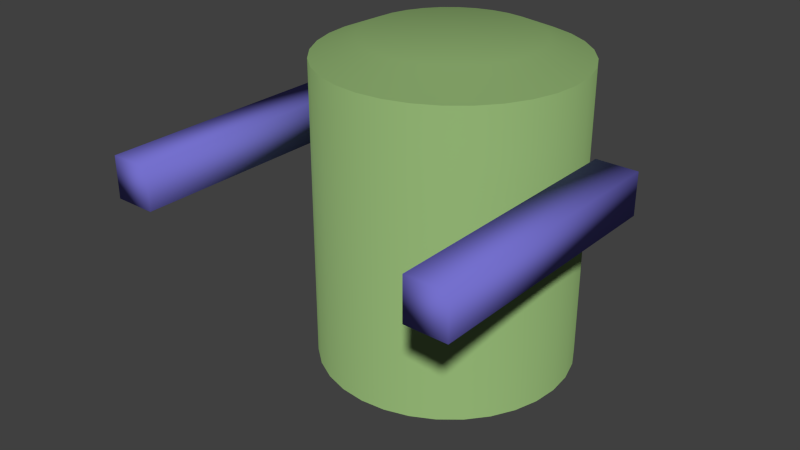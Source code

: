 # Source: basic_character.blend  (saved by Blender 2.67.0; exported with 4.5.12 LTS)
import bpy
from mathutils import Matrix  # noqa: F401  (used for matrix-valued properties, if any)

bpy.ops.wm.read_factory_settings(use_empty=True)
scene = bpy.context.scene
scene.name = 'Scene'

# ---- collections
col_collection_1 = bpy.data.collections.new('Collection 1'); scene.collection.children.link(col_collection_1)

# ---- materials (node trees are filled in below, after node groups)
mat_arm = bpy.data.materials.new('arm')
mat_arm.alpha_threshold = 0.0
mat_arm.use_transparent_shadow = False
mat_arm.diffuse_color = (0.1778, 0.1622, 0.6152, 1.0)
mat_arm.roughness = 0.5
mat_arm.line_color = (0.0, 0.0, 0.0, 1.0)
mat_body = bpy.data.materials.new('body')
mat_body.alpha_threshold = 0.0
mat_body.use_transparent_shadow = False
mat_body.diffuse_color = (0.2635, 0.42, 0.1589, 1.0)
mat_body.roughness = 0.5
mat_body.line_color = (0.0, 0.0, 0.0, 1.0)

# ---- material node trees

# ---- world
world_world = bpy.data.worlds.new('World'); scene.world = world_world
world_world.color = (0.05088, 0.05088, 0.05088)
world_world.use_sun_shadow = False
world_world.sun_shadow_jitter_overblur = 0.0
world_world.cycles.sampling_method = 'MANUAL'
world_world.cycles.sample_map_resolution = 256

# ---- meshes
me_cube_002 = bpy.data.meshes.new('Cube.002')
me_cube_002.from_pydata([(-1.0, -11.53, -1.0), (-1.0, 1.0, -1.0), (1.0, 1.0, -1.0), (1.0, -11.53, -1.0), (-1.0, -11.53, 1.0), (-1.0, 1.0, 1.0), (1.0, 1.0, 1.0), (1.0, -11.53, 1.0)], [], [(4, 0, 1, 5), (5, 1, 2, 6), (6, 2, 3, 7), (7, 3, 0, 4), (0, 3, 2, 1), (7, 4, 5, 6)])
me_cube_002.polygons.foreach_set('use_smooth', [True] * 6)
me_cube_002.materials.append(mat_arm)
me_cube_002.use_remesh_preserve_volume = False
me_cube_002.use_remesh_preserve_attributes = False
me_cube_002.use_mirror_vertex_groups = False
me_cube_002.update()
me_cube_001 = bpy.data.meshes.new('Cube.001')
me_cube_001.from_pydata([(-1.0, -11.53, -1.0), (-1.0, 1.0, -1.0), (1.0, 1.0, -1.0), (1.0, -11.53, -1.0), (-1.0, -11.53, 1.0), (-1.0, 1.0, 1.0), (1.0, 1.0, 1.0), (1.0, -11.53, 1.0)], [], [(4, 5, 1, 0), (5, 6, 2, 1), (6, 7, 3, 2), (7, 4, 0, 3), (0, 1, 2, 3), (7, 6, 5, 4)])
me_cube_001.polygons.foreach_set('use_smooth', [True] * 6)
me_cube_001.materials.append(mat_arm)
me_cube_001.use_remesh_preserve_volume = False
me_cube_001.use_remesh_preserve_attributes = False
me_cube_001.use_mirror_vertex_groups = False
me_cube_001.update()
me_cylinder = bpy.data.meshes.new('Cylinder')
me_cylinder.from_pydata([(0.0, 1.0, -1.0), (0.0, 1.0, 1.0), (0.1951, 0.9808, -1.0), (0.1951, 0.9808, 1.0), (0.3827, 0.9239, -1.0), (0.3827, 0.9239, 1.0), (0.5556, 0.8315, -1.0), (0.5556, 0.8315, 1.0), (0.7071, 0.7071, -1.0), (0.7071, 0.7071, 1.0), (0.8315, 0.5556, -1.0), (0.8315, 0.5556, 1.0), (0.9239, 0.3827, -1.0), (0.9239, 0.3827, 1.0), (0.9808, 0.1951, -1.0), (0.9808, 0.1951, 1.0), (1.0, 7.55e-08, -1.0), (1.0, 7.55e-08, 1.0), (0.9808, -0.1951, -1.0), (0.9808, -0.1951, 1.0), (0.9239, -0.3827, -1.0), (0.9239, -0.3827, 1.0), (0.8315, -0.5556, -1.0), (0.8315, -0.5556, 1.0), (0.7071, -0.7071, -1.0), (0.7071, -0.7071, 1.0), (0.5556, -0.8315, -1.0), (0.5556, -0.8315, 1.0), (0.3827, -0.9239, -1.0), (0.3827, -0.9239, 1.0), (0.1951, -0.9808, -1.0), (0.1951, -0.9808, 1.0), (-3.258e-07, -1.0, -1.0), (-3.258e-07, -1.0, 1.0), (-0.1951, -0.9808, -1.0), (-0.1951, -0.9808, 1.0), (-0.3827, -0.9239, -1.0), (-0.3827, -0.9239, 1.0), (-0.5556, -0.8315, -1.0), (-0.5556, -0.8315, 1.0), (-0.7071, -0.7071, -1.0), (-0.7071, -0.7071, 1.0), (-0.8315, -0.5556, -1.0), (-0.8315, -0.5556, 1.0), (-0.9239, -0.3827, -1.0), (-0.9239, -0.3827, 1.0), (-0.9808, -0.1951, -1.0), (-0.9808, -0.1951, 1.0), (-1.0, 9.656e-07, -1.0), (-1.0, 9.656e-07, 1.0), (-0.9808, 0.1951, -1.0), (-0.9808, 0.1951, 1.0), (-0.9239, 0.3827, -1.0), (-0.9239, 0.3827, 1.0), (-0.8315, 0.5556, -1.0), (-0.8315, 0.5556, 1.0), (-0.7071, 0.7071, -1.0), (-0.7071, 0.7071, 1.0), (-0.5556, 0.8315, -1.0), (-0.5556, 0.8315, 1.0), (-0.3827, 0.9239, -1.0), (-0.3827, 0.9239, 1.0), (-0.1951, 0.9808, -1.0), (-0.1951, 0.9808, 1.0), (0.0, 1.0, 1.0), (0.1951, 0.9808, 1.0), (0.3827, 0.9239, 1.0), (0.5556, 0.8315, 1.0), (0.7071, 0.7071, 1.0), (0.8315, 0.5556, 1.0), (0.9239, 0.3827, 1.0), (0.9808, 0.1951, 1.0), (1.0, 7.55e-08, 1.0), (0.9808, -0.1951, 1.0), (0.9239, -0.3827, 1.0), (0.8315, -0.5556, 1.0), (0.7071, -0.7071, 1.0), (0.5556, -0.8315, 1.0), (0.3827, -0.9239, 1.0), (0.1951, -0.9808, 1.0), (-3.258e-07, -1.0, 1.0), (-0.1951, -0.9808, 1.0), (-0.3827, -0.9239, 1.0), (-0.5556, -0.8315, 1.0), (-0.7071, -0.7071, 1.0), (-0.8315, -0.5556, 1.0), (-0.9239, -0.3827, 1.0), (-0.9808, -0.1951, 1.0), (-1.0, 9.656e-07, 1.0), (-0.9808, 0.1951, 1.0), (-0.9239, 0.3827, 1.0), (-0.8315, 0.5556, 1.0), (-0.7071, 0.7071, 1.0), (-0.5556, 0.8315, 1.0), (-0.3827, 0.9239, 1.0), (-0.1951, 0.9808, 1.0), (3.989e-08, 0.6641, 1.118), (0.1295, 0.6513, 1.118), (0.2541, 0.6135, 1.118), (0.3689, 0.5521, 1.118), (0.4696, 0.4696, 1.118), (0.5521, 0.3689, 1.118), (0.6135, 0.2541, 1.118), (0.6513, 0.1295, 1.118), (0.6641, 1.459e-07, 1.118), (0.6513, -0.1295, 1.118), (0.6135, -0.2541, 1.118), (0.5521, -0.3689, 1.118), (0.4696, -0.4696, 1.118), (0.3689, -0.5521, 1.118), (0.2541, -0.6135, 1.118), (0.1295, -0.6513, 1.118), (-1.765e-07, -0.6641, 1.118), (-0.1295, -0.6513, 1.118), (-0.2541, -0.6135, 1.118), (-0.3689, -0.5521, 1.118), (-0.4696, -0.4696, 1.118), (-0.5521, -0.3689, 1.118), (-0.6135, -0.2541, 1.118), (-0.6513, -0.1295, 1.118), (-0.6641, 7.369e-07, 1.118), (-0.6513, 0.1296, 1.118), (-0.6135, 0.2541, 1.118), (-0.5521, 0.3689, 1.118), (-0.4696, 0.4696, 1.118), (-0.3689, 0.5521, 1.118), (-0.2541, 0.6135, 1.118), (-0.1295, 0.6513, 1.118), (0.0, 1.0, -1.0), (0.1951, 0.9808, -1.0), (0.3827, 0.9239, -1.0), (0.5556, 0.8315, -1.0), (0.7071, 0.7071, -1.0), (0.8315, 0.5556, -1.0), (0.9239, 0.3827, -1.0), (0.9808, 0.1951, -1.0), (1.0, 7.55e-08, -1.0), (0.9808, -0.1951, -1.0), (0.9239, -0.3827, -1.0), (0.8315, -0.5556, -1.0), (0.7071, -0.7071, -1.0), (0.5556, -0.8315, -1.0), (0.3827, -0.9239, -1.0), (0.1951, -0.9808, -1.0), (-3.258e-07, -1.0, -1.0), (-0.1951, -0.9808, -1.0), (-0.3827, -0.9239, -1.0), (-0.5556, -0.8315, -1.0), (-0.7071, -0.7071, -1.0), (-0.8315, -0.5556, -1.0), (-0.9239, -0.3827, -1.0), (-0.9808, -0.1951, -1.0), (-1.0, 9.656e-07, -1.0), (-0.9808, 0.1951, -1.0), (-0.9239, 0.3827, -1.0), (-0.8315, 0.5556, -1.0), (-0.7071, 0.7071, -1.0), (-0.5556, 0.8315, -1.0), (-0.3827, 0.9239, -1.0), (-0.1951, 0.9808, -1.0), (2.87e-08, 0.7583, -1.126), (0.1479, 0.7437, -1.126), (0.2902, 0.7006, -1.126), (0.4213, 0.6305, -1.126), (0.5362, 0.5362, -1.126), (0.6305, 0.4213, -1.126), (0.7006, 0.2902, -1.126), (0.7437, 0.1479, -1.126), (0.7583, 1.261e-07, -1.126), (0.7437, -0.1479, -1.126), (0.7006, -0.2902, -1.126), (0.6305, -0.4213, -1.126), (0.5362, -0.5362, -1.126), (0.4213, -0.6305, -1.126), (0.2902, -0.7006, -1.126), (0.1479, -0.7437, -1.126), (-2.184e-07, -0.7583, -1.126), (-0.1479, -0.7437, -1.126), (-0.2902, -0.7006, -1.126), (-0.4213, -0.6305, -1.126), (-0.5362, -0.5362, -1.126), (-0.6305, -0.4213, -1.126), (-0.7006, -0.2902, -1.126), (-0.7437, -0.1479, -1.126), (-0.7583, 8.011e-07, -1.126), (-0.7437, 0.1479, -1.126), (-0.7006, 0.2902, -1.126), (-0.6305, 0.4213, -1.126), (-0.5362, 0.5362, -1.126), (-0.4213, 0.6305, -1.126), (-0.2902, 0.7006, -1.126), (-0.1479, 0.7437, -1.126)], [], [(0, 1, 3, 2), (2, 3, 5, 4), (4, 5, 7, 6), (6, 7, 9, 8), (8, 9, 11, 10), (10, 11, 13, 12), (12, 13, 15, 14), (14, 15, 17, 16), (16, 17, 19, 18), (18, 19, 21, 20), (20, 21, 23, 22), (22, 23, 25, 24), (24, 25, 27, 26), (26, 27, 29, 28), (28, 29, 31, 30), (30, 31, 33, 32), (32, 33, 35, 34), (34, 35, 37, 36), (36, 37, 39, 38), (38, 39, 41, 40), (40, 41, 43, 42), (42, 43, 45, 44), (44, 45, 47, 46), (46, 47, 49, 48), (48, 49, 51, 50), (50, 51, 53, 52), (52, 53, 55, 54), (54, 55, 57, 56), (56, 57, 59, 58), (58, 59, 61, 60), (1, 63, 95, 64), (62, 63, 1, 0), (60, 61, 63, 62), (22, 24, 140, 139), (70, 69, 101, 102), (63, 61, 94, 95), (61, 59, 93, 94), (59, 57, 92, 93), (57, 55, 91, 92), (55, 53, 90, 91), (53, 51, 89, 90), (51, 49, 88, 89), (49, 47, 87, 88), (47, 45, 86, 87), (3, 1, 64, 65), (45, 43, 85, 86), (43, 41, 84, 85), (41, 39, 83, 84), (39, 37, 82, 83), (37, 35, 81, 82), (35, 33, 80, 81), (33, 31, 79, 80), (31, 29, 78, 79), (29, 27, 77, 78), (27, 25, 76, 77), (25, 23, 75, 76), (23, 21, 74, 75), (21, 19, 73, 74), (19, 17, 72, 73), (17, 15, 71, 72), (15, 13, 70, 71), (13, 11, 69, 70), (11, 9, 68, 69), (9, 7, 67, 68), (7, 5, 66, 67), (5, 3, 65, 66), (97, 96, 127, 126, 125, 124, 123, 122, 121, 120, 119, 118, 117, 116, 115, 114, 113, 112, 111, 110, 109, 108, 107, 106, 105, 104, 103, 102, 101, 100, 99, 98), (67, 66, 98, 99), (64, 95, 127, 96), (93, 92, 124, 125), (90, 89, 121, 122), (87, 86, 118, 119), (84, 83, 115, 116), (81, 80, 112, 113), (78, 77, 109, 110), (75, 74, 106, 107), (72, 71, 103, 104), (69, 68, 100, 101), (66, 65, 97, 98), (95, 94, 126, 127), (92, 91, 123, 124), (89, 88, 120, 121), (86, 85, 117, 118), (83, 82, 114, 115), (80, 79, 111, 112), (77, 76, 108, 109), (74, 73, 105, 106), (71, 70, 102, 103), (68, 67, 99, 100), (65, 64, 96, 97), (94, 93, 125, 126), (91, 90, 122, 123), (88, 87, 119, 120), (85, 84, 116, 117), (82, 81, 113, 114), (79, 78, 110, 111), (76, 75, 107, 108), (73, 72, 104, 105), (139, 140, 172, 171), (20, 22, 139, 138), (18, 20, 138, 137), (16, 18, 137, 136), (14, 16, 136, 135), (12, 14, 135, 134), (10, 12, 134, 133), (8, 10, 133, 132), (6, 8, 132, 131), (4, 6, 131, 130), (2, 4, 130, 129), (62, 0, 128, 159), (60, 62, 159, 158), (58, 60, 158, 157), (56, 58, 157, 156), (54, 56, 156, 155), (52, 54, 155, 154), (50, 52, 154, 153), (48, 50, 153, 152), (46, 48, 152, 151), (44, 46, 151, 150), (0, 2, 129, 128), (42, 44, 150, 149), (40, 42, 149, 148), (38, 40, 148, 147), (36, 38, 147, 146), (34, 36, 146, 145), (32, 34, 145, 144), (30, 32, 144, 143), (28, 30, 143, 142), (26, 28, 142, 141), (24, 26, 141, 140), (160, 161, 162, 163, 164, 165, 166, 167, 168, 169, 170, 171, 172, 173, 174, 175, 176, 177, 178, 179, 180, 181, 182, 183, 184, 185, 186, 187, 188, 189, 190, 191), (136, 137, 169, 168), (133, 134, 166, 165), (130, 131, 163, 162), (159, 128, 160, 191), (156, 157, 189, 188), (153, 154, 186, 185), (150, 151, 183, 182), (147, 148, 180, 179), (144, 145, 177, 176), (141, 142, 174, 173), (138, 139, 171, 170), (135, 136, 168, 167), (132, 133, 165, 164), (129, 130, 162, 161), (158, 159, 191, 190), (155, 156, 188, 187), (152, 153, 185, 184), (149, 150, 182, 181), (146, 147, 179, 178), (143, 144, 176, 175), (140, 141, 173, 172), (137, 138, 170, 169), (134, 135, 167, 166), (131, 132, 164, 163), (128, 129, 161, 160), (157, 158, 190, 189), (154, 155, 187, 186), (151, 152, 184, 183), (148, 149, 181, 180), (145, 146, 178, 177), (142, 143, 175, 174)])
me_cylinder.polygons.foreach_set('use_smooth', [True] * 162)
me_cylinder.materials.append(mat_body)
me_cylinder.use_remesh_preserve_volume = False
me_cylinder.use_remesh_preserve_attributes = False
me_cylinder.use_mirror_vertex_groups = False
me_cylinder.update()
arm_armature = bpy.data.armatures.new('Armature')  # bones are not reproduced

# ---- objects
ob_armature = bpy.data.objects.new('Armature', arm_armature)
ob_arm_r = bpy.data.objects.new('arm.R', me_cube_002)
ob_arm_l = bpy.data.objects.new('arm.L', me_cube_001)
ob_body = bpy.data.objects.new('body', me_cylinder)

# ---- transforms, parenting, visibility, modifiers, constraints
ob_armature.location = (0.004597, 0.0, 0.0)
ob_armature.show_in_front = True
ob_armature.lineart.crease_threshold = 0.0
ob_arm_r.parent = ob_armature
ob_arm_r.location = (-0.7636, -3.965e-08, 1.11)
ob_arm_r.scale = (-0.09792, 0.09792, 0.09792)
ob_arm_r.lineart.crease_threshold = 0.0
_vg = ob_arm_r.vertex_groups.new(name='arm.R')
for _i, _w in zip([0, 1, 2, 3, 4, 5, 6, 7], [0.1131, 0.07752, 0.09335, 0.1177, 0.1131, 0.07885, 0.08815, 0.1209]): _vg.add([_i], _w, 'REPLACE')
_m = ob_arm_r.modifiers.new('Armature', 'ARMATURE')
_m.object = ob_armature
ob_arm_l.parent = ob_armature
ob_arm_l.location = (0.7636, -3.965e-08, 1.11)
ob_arm_l.scale = (0.09792, 0.09792, 0.09792)
ob_arm_l.lineart.crease_threshold = 0.0
_vg = ob_arm_l.vertex_groups.new(name='arm.L')
_vg.add([0, 1, 2, 3, 4, 5, 6, 7], 1.0, 'REPLACE')
_m = ob_arm_l.modifiers.new('Armature', 'ARMATURE')
_m.object = ob_armature
ob_body.parent = ob_armature
ob_body.location = (0.0, 0.0, 0.815)
ob_body.scale = (0.6086, 0.6086, 0.72)
ob_body.lineart.crease_threshold = 0.0
_vg = ob_body.vertex_groups.new(name='body')
for _i, _w in zip([0, 1, 2, 3, 4, 5, 6, 7, 8, 9, 10, 11, 12, 13, 14, 15, 16, 17, 18, 19, 20, 21, 22, 23, 24, 25, 26, 27, 28, 29, 30, 31, 32, 33, 34, 35, 36, 37, 38, 39, 40, 41, 42, 43, 44, 45, 46, 47, 48, 49, 50, 51, 52, 53, 54, 55, 56, 57, 58, 59, 60, 61, 62, 63, 64, 65, 66, 67, 68, 69, 70, 71, 72, 73, 74, 75, 76, 77, 78, 79, 80, 81, 82, 83, 84, 85, 86, 87, 88, 89, 90, 91, 92, 93, 94, 95, 96, 97, 98, 99, 100, 101, 102, 103, 104, 105, 106, 107, 108, 109, 110, 111, 112, 113, 114, 115, 116, 117, 118, 119, 120, 121, 122, 123, 124, 125, 126, 127, 128, 129, 130, 131, 132, 133, 134, 135, 136, 137, 138, 139, 140, 141, 142, 143, 144, 145, 146, 147, 148, 149, 150, 151, 152, 153, 154, 155, 156, 157, 158, 159, 160, 161, 162, 163, 164, 165, 166, 167, 168, 169, 170, 171, 172, 173, 174, 175, 176, 177, 178, 179, 180, 181, 182, 183, 184, 185, 186, 187, 188, 189, 190, 191], [1.0, 1.0, 1.0, 1.0, 1.0, 1.0, 1.0, 1.0, 1.0, 1.0, 1.0, 1.0, 1.0, 1.0, 1.0, 1.0, 1.0, 1.0, 1.0, 1.0, 1.0, 1.0, 1.0, 1.0, 1.0, 1.0, 1.0, 1.0, 1.0, 1.0, 1.0, 1.0, 1.0, 1.0, 1.0, 1.0, 1.0, 1.0, 1.0, 1.0, 1.0, 1.0, 1.0, 1.0, 1.0, 1.0, 1.0, 1.0, 1.0, 1.0, 1.0, 1.0, 1.0, 1.0, 1.0, 1.0, 1.0, 1.0, 1.0, 1.0, 1.0, 1.0, 1.0, 1.0, 0.8757, 0.8717, 0.8569, 0.8246, 0.7591, 0.7063, 0.6615, 0.6287, 0.6136, 0.6148, 0.6297, 0.6565, 0.6933, 0.7399, 0.8012, 0.8291, 0.8374, 0.8299, 0.8026, 0.7412, 0.6946, 0.6578, 0.6309, 0.6157, 0.6142, 0.6292, 0.662, 0.7064, 0.7587, 0.8235, 0.8558, 0.871, 0.8754, 0.8747, 0.8714, 0.8653, 0.8567, 0.8476, 0.839, 0.8314, 0.8255, 0.8236, 0.8234, 0.825, 0.8284, 0.8334, 0.8392, 0.8435, 0.8456, 0.845, 0.842, 0.8371, 0.8323, 0.8286, 0.8262, 0.8253, 0.8259, 0.8307, 0.8371, 0.845, 0.8538, 0.8625, 0.8692, 0.8736, 0.9999, 0.9999, 0.9999, 0.9998, 0.9998, 0.9998, 0.9998, 0.9998, 0.9998, 0.9998, 0.9997, 0.9997, 0.9997, 0.9997, 0.9997, 0.9997, 0.9997, 0.9997, 0.9998, 0.9998, 0.9998, 0.9998, 0.9998, 0.9998, 0.9998, 0.9998, 0.9998, 0.9998, 0.9998, 0.9998, 0.9998, 0.9998, 0.9998, 0.9998, 0.9998, 0.9998, 0.9998, 0.9998, 0.9998, 0.9998, 0.9998, 0.9997, 0.9997, 0.9997, 0.9997, 0.9997, 0.9997, 0.9997, 0.9997, 0.9997, 0.9997, 0.9998, 0.9998, 0.9998, 0.9998, 0.9998, 0.9998, 0.9998, 0.9998, 0.9998, 0.9998, 0.9998, 0.9998, 0.9998]): _vg.add([_i], _w, 'REPLACE')
_m = ob_body.modifiers.new('Armature', 'ARMATURE')
_m.object = ob_armature

# ---- collection membership
col_collection_1.objects.link(ob_armature)
col_collection_1.objects.link(ob_arm_r)
col_collection_1.objects.link(ob_arm_l)
col_collection_1.objects.link(ob_body)

# ---- scene / render settings (as saved in the file)
scene.frame_start = 1; scene.frame_end = 52; scene.frame_set(15)
scene.render.engine = 'BLENDER_EEVEE_NEXT'
scene.render.image_settings.color_mode = 'RGB'
scene.render.image_settings.compression = 90
scene.render.resolution_percentage = 50
scene.render.dither_intensity = 0.0
scene.cycles.use_denoising = False
scene.cycles.samples = 10
scene.cycles.sampling_pattern = 'TABULATED_SOBOL'
scene.cycles.light_sampling_threshold = 0.0
scene.cycles.use_adaptive_sampling = False
scene.cycles.use_light_tree = False
scene.cycles.blur_glossy = 0.0
scene.cycles.volume_bounces = 1
scene.cycles.pixel_filter_type = 'GAUSSIAN'
scene.cycles.sample_clamp_indirect = 0.0
scene.view_settings.view_transform = 'Standard'
bpy.context.view_layer.update()

# ---- added for rendering (the .blend has no active camera and no usable light): camera, sun
cam_auto = bpy.data.cameras.new('AutoCamera')
cam_auto.lens = 50.0
cam_auto.sensor_width = 36.0
cam_auto.clip_end = 1000.0
ob_auto_camera = bpy.data.objects.new('AutoCamera', cam_auto)
scene.collection.objects.link(ob_auto_camera)
ob_auto_camera.location = (2.70691, -3.58553, 3.02319)
ob_auto_camera.rotation_euler = (1.09748, -7.21219e-08, 0.694738)
scene.camera = ob_auto_camera
light_auto_sun = bpy.data.lights.new('AutoSun', 'SUN')
light_auto_sun.energy = 3.0
light_auto_sun.angle = 0.0523599
ob_auto_sun = bpy.data.objects.new('AutoSun', light_auto_sun)
scene.collection.objects.link(ob_auto_sun)
ob_auto_sun.rotation_euler = (0.872665, 0.174533, 0.523599)
bpy.context.view_layer.update()
